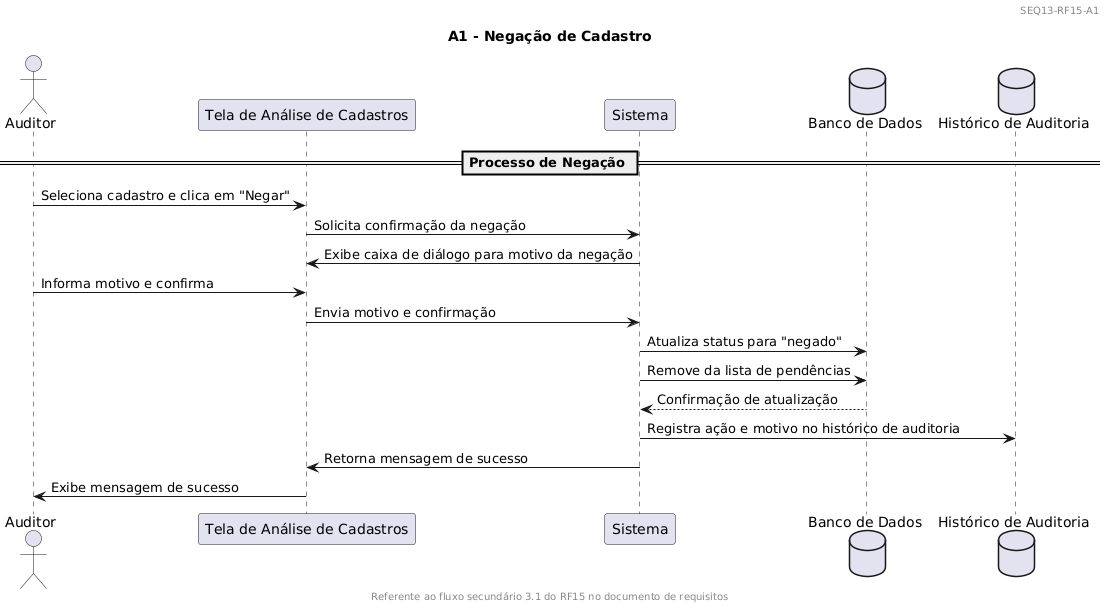

The diagram above was rendered by PlantUML. Its source (embedded in the PNG):
@startuml
header 
SEQ13-RF15-A1
endheader

footer
Referente ao fluxo secundário 3.1 do RF15 no documento de requisitos
endfooter

title A1 - Negação de Cadastro

actor Auditor
participant "Tela de Análise de Cadastros" as UI
participant "Sistema" as App
database "Banco de Dados" as DB
database "Histórico de Auditoria" as Log

== Processo de Negação ==
Auditor -> UI : Seleciona cadastro e clica em "Negar"
UI -> App : Solicita confirmação da negação
App -> UI : Exibe caixa de diálogo para motivo da negação

Auditor -> UI : Informa motivo e confirma
UI -> App : Envia motivo e confirmação
App -> DB : Atualiza status para "negado"
App -> DB : Remove da lista de pendências
DB --> App : Confirmação de atualização
App -> Log : Registra ação e motivo no histórico de auditoria

App -> UI : Retorna mensagem de sucesso
UI -> Auditor : Exibe mensagem de sucesso
@enduml